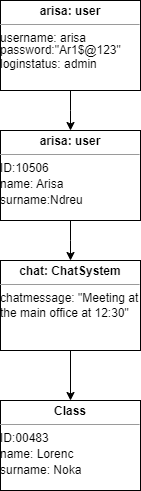

The diagram above was exported from draw.io. Its source (the exported page's mxGraphModel, read from the mxfile embedded in the PNG):
<mxGraphModel dx="634" dy="676" grid="1" gridSize="10" guides="1" tooltips="1" connect="1" arrows="1" fold="1" page="1" pageScale="1" pageWidth="1169" pageHeight="826" math="0" shadow="0">
  <root>
    <mxCell id="0" />
    <mxCell id="1" parent="0" />
    <mxCell id="y5vyIgDwLpHfo8FsFBTR-3" style="edgeStyle=orthogonalEdgeStyle;rounded=0;orthogonalLoop=1;jettySize=auto;html=1;" edge="1" parent="1" source="y5vyIgDwLpHfo8FsFBTR-2">
      <mxGeometry relative="1" as="geometry">
        <mxPoint x="470" y="200" as="targetPoint" />
      </mxGeometry>
    </mxCell>
    <mxCell id="y5vyIgDwLpHfo8FsFBTR-2" value="&lt;p style=&quot;margin:0px;margin-top:4px;text-align:center;&quot;&gt;&lt;b&gt;arisa: user&lt;/b&gt;&lt;/p&gt;&lt;hr size=&quot;1&quot;&gt;&lt;div style=&quot;height:2px;&quot;&gt;username: arisa&lt;/div&gt;&lt;div style=&quot;height:2px;&quot;&gt;&lt;br&gt;&lt;/div&gt;&lt;div style=&quot;height:2px;&quot;&gt;&lt;br&gt;&lt;/div&gt;&lt;div style=&quot;height:2px;&quot;&gt;&lt;br&gt;&lt;/div&gt;&lt;div style=&quot;height:2px;&quot;&gt;&lt;br&gt;&lt;/div&gt;&lt;div style=&quot;height:2px;&quot;&gt;&lt;br&gt;&lt;/div&gt;&lt;div style=&quot;height:2px;&quot;&gt;password:&quot;Ar1$@123&quot;&lt;/div&gt;&lt;div style=&quot;height:2px;&quot;&gt;&lt;br&gt;&lt;/div&gt;&lt;div style=&quot;height:2px;&quot;&gt;&lt;br&gt;&lt;/div&gt;&lt;div style=&quot;height:2px;&quot;&gt;&lt;br&gt;&lt;/div&gt;&lt;div style=&quot;height:2px;&quot;&gt;&lt;br&gt;&lt;/div&gt;&lt;div style=&quot;height:2px;&quot;&gt;&lt;br&gt;&lt;/div&gt;&lt;div style=&quot;height:2px;&quot;&gt;&lt;br&gt;&lt;/div&gt;&lt;div style=&quot;height:2px;&quot;&gt;loginstatus: admin&lt;/div&gt;" style="verticalAlign=top;align=left;overflow=fill;fontSize=12;fontFamily=Helvetica;html=1;whiteSpace=wrap;" vertex="1" parent="1">
      <mxGeometry x="400" y="70" width="140" height="90" as="geometry" />
    </mxCell>
    <mxCell id="y5vyIgDwLpHfo8FsFBTR-5" style="edgeStyle=orthogonalEdgeStyle;rounded=0;orthogonalLoop=1;jettySize=auto;html=1;" edge="1" parent="1" source="y5vyIgDwLpHfo8FsFBTR-4">
      <mxGeometry relative="1" as="geometry">
        <mxPoint x="470" y="330" as="targetPoint" />
      </mxGeometry>
    </mxCell>
    <mxCell id="y5vyIgDwLpHfo8FsFBTR-4" value="&lt;p style=&quot;margin:0px;margin-top:4px;text-align:center;&quot;&gt;&lt;b&gt;arisa: user&lt;/b&gt;&lt;/p&gt;&lt;hr size=&quot;1&quot;&gt;&lt;div style=&quot;height:2px;&quot;&gt;ID:10506&lt;/div&gt;&lt;div style=&quot;height:2px;&quot;&gt;&lt;br&gt;&lt;/div&gt;&lt;div style=&quot;height:2px;&quot;&gt;&lt;br&gt;&lt;/div&gt;&lt;div style=&quot;height:2px;&quot;&gt;&lt;br&gt;&lt;/div&gt;&lt;div style=&quot;height:2px;&quot;&gt;&lt;br&gt;&lt;/div&gt;&lt;div style=&quot;height:2px;&quot;&gt;&lt;br&gt;&lt;/div&gt;&lt;div style=&quot;height:2px;&quot;&gt;&lt;br&gt;&lt;/div&gt;&lt;div style=&quot;height:2px;&quot;&gt;&lt;br&gt;&lt;/div&gt;&lt;div style=&quot;height:2px;&quot;&gt;name: Arisa&lt;/div&gt;&lt;div style=&quot;height:2px;&quot;&gt;&lt;br&gt;&lt;/div&gt;&lt;div style=&quot;height:2px;&quot;&gt;&lt;br&gt;&lt;/div&gt;&lt;div style=&quot;height:2px;&quot;&gt;&lt;br&gt;&lt;/div&gt;&lt;div style=&quot;height:2px;&quot;&gt;&lt;br&gt;&lt;/div&gt;&lt;div style=&quot;height:2px;&quot;&gt;&lt;br&gt;&lt;/div&gt;&lt;div style=&quot;height:2px;&quot;&gt;&lt;br&gt;&lt;/div&gt;&lt;div style=&quot;height:2px;&quot;&gt;&lt;br&gt;&lt;/div&gt;&lt;div style=&quot;height:2px;&quot;&gt;surname:Ndreu&lt;/div&gt;" style="verticalAlign=top;align=left;overflow=fill;fontSize=12;fontFamily=Helvetica;html=1;whiteSpace=wrap;" vertex="1" parent="1">
      <mxGeometry x="400" y="200" width="140" height="90" as="geometry" />
    </mxCell>
    <mxCell id="y5vyIgDwLpHfo8FsFBTR-9" style="edgeStyle=orthogonalEdgeStyle;rounded=0;orthogonalLoop=1;jettySize=auto;html=1;entryX=0.5;entryY=0;entryDx=0;entryDy=0;" edge="1" parent="1" source="y5vyIgDwLpHfo8FsFBTR-6" target="y5vyIgDwLpHfo8FsFBTR-8">
      <mxGeometry relative="1" as="geometry" />
    </mxCell>
    <mxCell id="y5vyIgDwLpHfo8FsFBTR-6" value="&lt;p style=&quot;margin:0px;margin-top:4px;text-align:center;&quot;&gt;&lt;b&gt;chat: ChatSystem&lt;/b&gt;&lt;/p&gt;&lt;hr size=&quot;1&quot;&gt;&lt;div style=&quot;height:2px;&quot;&gt;chatmessage: &quot;Meeting at the main office at 12:30&quot;&lt;/div&gt;" style="verticalAlign=top;align=left;overflow=fill;fontSize=12;fontFamily=Helvetica;html=1;whiteSpace=wrap;" vertex="1" parent="1">
      <mxGeometry x="400" y="330" width="140" height="90" as="geometry" />
    </mxCell>
    <mxCell id="y5vyIgDwLpHfo8FsFBTR-8" value="&lt;p style=&quot;margin:0px;margin-top:4px;text-align:center;&quot;&gt;&lt;b&gt;Class&lt;br&gt;&lt;/b&gt;&lt;/p&gt;&lt;hr size=&quot;1&quot;&gt;&lt;div style=&quot;height:2px;&quot;&gt;ID:00483&lt;/div&gt;&lt;div style=&quot;height:2px;&quot;&gt;&lt;br&gt;&lt;/div&gt;&lt;div style=&quot;height:2px;&quot;&gt;&lt;br&gt;&lt;/div&gt;&lt;div style=&quot;height:2px;&quot;&gt;&lt;br&gt;&lt;/div&gt;&lt;div style=&quot;height:2px;&quot;&gt;&lt;br&gt;&lt;/div&gt;&lt;div style=&quot;height:2px;&quot;&gt;&lt;br&gt;&lt;/div&gt;&lt;div style=&quot;height:2px;&quot;&gt;&lt;br&gt;&lt;/div&gt;&lt;div style=&quot;height:2px;&quot;&gt;&lt;br&gt;&lt;/div&gt;&lt;div style=&quot;height:2px;&quot;&gt;name: Lorenc&lt;/div&gt;&lt;div style=&quot;height:2px;&quot;&gt;&lt;br&gt;&lt;/div&gt;&lt;div style=&quot;height:2px;&quot;&gt;&lt;br&gt;&lt;/div&gt;&lt;div style=&quot;height:2px;&quot;&gt;&lt;br&gt;&lt;/div&gt;&lt;div style=&quot;height:2px;&quot;&gt;&lt;br&gt;&lt;/div&gt;&lt;div style=&quot;height:2px;&quot;&gt;&lt;br&gt;&lt;/div&gt;&lt;div style=&quot;height:2px;&quot;&gt;&lt;br&gt;&lt;/div&gt;&lt;div style=&quot;height:2px;&quot;&gt;&lt;br&gt;&lt;/div&gt;&lt;div style=&quot;height:2px;&quot;&gt;surname: Noka&lt;/div&gt;" style="verticalAlign=top;align=left;overflow=fill;fontSize=12;fontFamily=Helvetica;html=1;whiteSpace=wrap;" vertex="1" parent="1">
      <mxGeometry x="400" y="470" width="140" height="90" as="geometry" />
    </mxCell>
  </root>
</mxGraphModel>